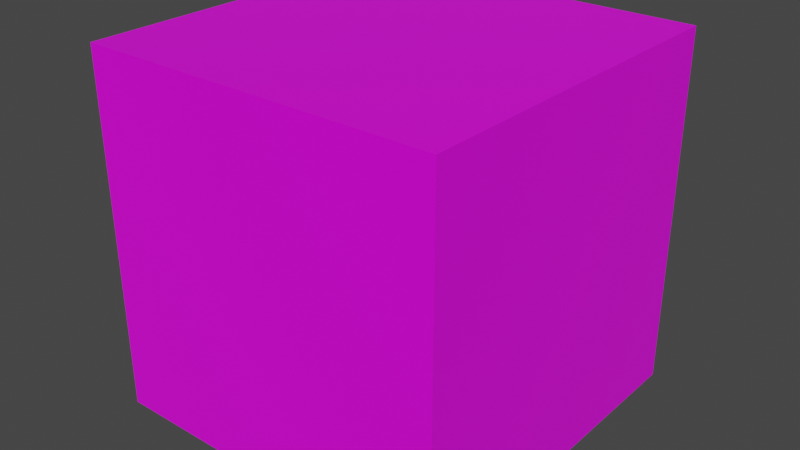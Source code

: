 # Source: wbo.blend  (saved by Blender 2.91.10; exported with 4.5.12 LTS)
import bpy
from mathutils import Matrix  # noqa: F401  (used for matrix-valued properties, if any)

bpy.ops.wm.read_factory_settings(use_empty=True)
scene = bpy.context.scene
scene.name = 'Scene'

# ---- collections
col_collection = bpy.data.collections.new('Collection'); scene.collection.children.link(col_collection)

# ---- images (referenced by path relative to the original .blend; pixels are not part of the script)
import os
ASSET_DIR = os.environ.get("B2B_ASSET_DIR", "")  # directory of the original .blend (textures are referenced by path, not embedded)
HERE = os.path.dirname(os.path.abspath(__file__))  # packed textures are extracted next to this script under _unpacked/

def load_image(name, relpath, width, height, colorspace="sRGB"):
    """Load a texture the original file referenced (path relative to the .blend, or extracted next to this script)."""
    p = next((c for c in (os.path.join(HERE, relpath), os.path.join(ASSET_DIR, relpath)) if relpath and os.path.exists(c)), "")
    if p:
        img = bpy.data.images.load(p, check_existing=True)
        img.name = name
    else:  # same state as the original file: an image datablock whose file is absent (Cycles renders it pink)
        img = bpy.data.images.new(name, width, height)
        img.source = "FILE"
        img.filepath = "//" + (relpath or name)
    img.colorspace_settings.name = colorspace
    return img
img_cwhite_png = load_image('CWhite.png', 'Textures/wbo.png', 1024, 1024, 'sRGB')

# ---- materials (node trees are filled in below, after node groups)
mat_material = bpy.data.materials.new('Material')
mat_material.alpha_threshold = 0.0
mat_material.use_transparent_shadow = False
mat_material.line_color = (0.0, 0.0, 0.0, 1.0)

# ---- material node trees
mat_material.use_nodes = True; mat_material.node_tree.nodes.clear()
_N = mat_material.node_tree.nodes; _L = mat_material.node_tree.links
n0 = _N.new('ShaderNodeOutputMaterial'); n0.name = 'Material Output'; n0.location = (300, 300)
n1 = _N.new('ShaderNodeBsdfPrincipled'); n1.name = 'Principled BSDF'; n1.location = (10, 300)
n1.distribution = 'GGX'
n1.subsurface_method = 'BURLEY'
n1.inputs[2].default_value = 0.4
n1.inputs[3].default_value = 1.45
n1.inputs[27].default_value = (0.0, 0.0, 0.0, 1.0)
n1.inputs[28].default_value = 1.0
n2 = _N.new('ShaderNodeTexImage'); n2.name = 'Image Texture'; n2.location = (-280, 260)
n2.image = img_cwhite_png
_L.new(n1.outputs[0], n0.inputs[0])
_L.new(n2.outputs[0], n1.inputs[0])
n0.is_active_output = True

# ---- world
world_world = bpy.data.worlds.new('World'); scene.world = world_world
world_world.use_nodes = True; world_world.node_tree.nodes.clear()
_N = world_world.node_tree.nodes; _L = world_world.node_tree.links
n0 = _N.new('ShaderNodeOutputWorld'); n0.name = 'World Output'; n0.location = (300, 300)
n1 = _N.new('ShaderNodeBackground'); n1.name = 'Background'; n1.location = (10, 300)
n1.inputs[0].default_value = (0.05088, 0.05088, 0.05088, 1.0)
_L.new(n1.outputs[0], n0.inputs[0])
n0.is_active_output = True
world_world.color = (0.05088, 0.05088, 0.05088)
world_world.use_sun_shadow = False
world_world.sun_shadow_jitter_overblur = 0.0

# ---- meshes
me_cube = bpy.data.meshes.new('Cube')
me_cube.from_pydata([(1.0, 1.0, 1.0), (1.0, 1.0, -1.0), (1.0, -1.0, 1.0), (1.0, -1.0, -1.0), (-1.0, 1.0, 1.0), (-1.0, 1.0, -1.0), (-1.0, -1.0, 1.0), (-1.0, -1.0, -1.0)], [], [(0, 4, 6, 2), (3, 2, 6, 7), (7, 6, 4, 5), (5, 1, 3, 7), (1, 0, 2, 3), (5, 4, 0, 1)])
_uv = me_cube.uv_layers.new(name='UVMap')
_uv.uv.foreach_set('vector', [0.625, 0.5, 0.875, 0.5, 0.875, 0.75, 0.625, 0.75, 0.375, 0.75, 0.625, 0.75, 0.625, 1.0, 0.375, 1.0, 0.375, 0.0, 0.625, 0.0, 0.625, 0.25, 0.375, 0.25, 0.125, 0.5, 0.375, 0.5, 0.375, 0.75, 0.125, 0.75, 0.375, 0.5, 0.625, 0.5, 0.625, 0.75, 0.375, 0.75, 0.375, 0.25, 0.625, 0.25, 0.625, 0.5, 0.375, 0.5])
me_cube.materials.append(mat_material)
me_cube.use_remesh_preserve_volume = False
me_cube.use_remesh_preserve_attributes = False
me_cube.use_mirror_vertex_groups = False
me_cube.update()

# ---- objects
ob_cube = bpy.data.objects.new('Cube', me_cube)

# ---- transforms, parenting, visibility, modifiers, constraints
ob_cube.location = (0.0, 0.0, 0.0)
ob_cube.lock_rotations_4d = False
ob_cube.empty_display_type = 'ARROWS'
ob_cube.lineart.crease_threshold = 0.0

# ---- collection membership
col_collection.objects.link(ob_cube)

# ---- scene / render settings (as saved in the file)
scene.frame_start = 1; scene.frame_end = 250; scene.frame_set(0)
scene.render.engine = 'BLENDER_EEVEE_NEXT'
scene.cycles.use_denoising = False
scene.cycles.samples = 128
scene.cycles.sampling_pattern = 'TABULATED_SOBOL'
scene.cycles.use_adaptive_sampling = False
scene.cycles.use_light_tree = False
scene.view_settings.view_transform = 'Filmic'
bpy.context.view_layer.update()

# ---- added for rendering (the .blend has no active camera and no usable light): camera, sun
cam_auto = bpy.data.cameras.new('AutoCamera')
cam_auto.lens = 50.0
cam_auto.sensor_width = 36.0
cam_auto.clip_end = 1000.0
ob_auto_camera = bpy.data.objects.new('AutoCamera', cam_auto)
scene.collection.objects.link(ob_auto_camera)
ob_auto_camera.location = (3.20507, -3.84609, 2.56406)
ob_auto_camera.rotation_euler = (1.09748, -7.21219e-08, 0.694738)
scene.camera = ob_auto_camera
light_auto_sun = bpy.data.lights.new('AutoSun', 'SUN')
light_auto_sun.energy = 3.0
light_auto_sun.angle = 0.0523599
ob_auto_sun = bpy.data.objects.new('AutoSun', light_auto_sun)
scene.collection.objects.link(ob_auto_sun)
ob_auto_sun.rotation_euler = (0.872665, 0.174533, 0.523599)
bpy.context.view_layer.update()
